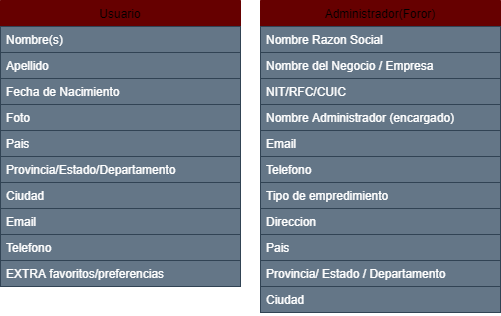

The diagram above was exported from draw.io. Its source (the exported page's mxGraphModel, read from the mxfile embedded in the PNG):
<mxGraphModel dx="1044" dy="823" grid="1" gridSize="10" guides="1" tooltips="1" connect="1" arrows="1" fold="1" page="1" pageScale="1" pageWidth="827" pageHeight="1169" math="0" shadow="0">
  <root>
    <mxCell id="0" />
    <mxCell id="1" parent="0" />
    <mxCell id="6" value="Usuario" style="swimlane;fontStyle=0;childLayout=stackLayout;horizontal=1;startSize=26;horizontalStack=0;resizeParent=1;resizeParentMax=0;resizeLast=0;collapsible=1;marginBottom=0;strokeColor=#660000;fillColor=#660000;" parent="1" vertex="1">
      <mxGeometry x="40" y="126" width="240" height="286" as="geometry" />
    </mxCell>
    <mxCell id="7" value="Nombre(s)" style="text;align=left;verticalAlign=top;spacingLeft=4;spacingRight=4;overflow=hidden;rotatable=0;points=[[0,0.5],[1,0.5]];portConstraint=eastwest;labelBackgroundColor=none;fillColor=#647687;strokeColor=#314354;fontColor=#ffffff;" parent="6" vertex="1">
      <mxGeometry y="26" width="240" height="26" as="geometry" />
    </mxCell>
    <mxCell id="8" value="Apellido" style="text;align=left;verticalAlign=top;spacingLeft=4;spacingRight=4;overflow=hidden;rotatable=0;points=[[0,0.5],[1,0.5]];portConstraint=eastwest;labelBackgroundColor=none;fillColor=#647687;strokeColor=#314354;fontColor=#ffffff;" parent="6" vertex="1">
      <mxGeometry y="52" width="240" height="26" as="geometry" />
    </mxCell>
    <mxCell id="9" value="Fecha de Nacimiento" style="text;align=left;verticalAlign=top;spacingLeft=4;spacingRight=4;overflow=hidden;rotatable=0;points=[[0,0.5],[1,0.5]];portConstraint=eastwest;labelBackgroundColor=none;fillColor=#647687;strokeColor=#314354;fontColor=#ffffff;" parent="6" vertex="1">
      <mxGeometry y="78" width="240" height="26" as="geometry" />
    </mxCell>
    <mxCell id="10" value="Foto" style="text;align=left;verticalAlign=top;spacingLeft=4;spacingRight=4;overflow=hidden;rotatable=0;points=[[0,0.5],[1,0.5]];portConstraint=eastwest;labelBackgroundColor=none;fillColor=#647687;strokeColor=#314354;fontColor=#ffffff;" parent="6" vertex="1">
      <mxGeometry y="104" width="240" height="26" as="geometry" />
    </mxCell>
    <mxCell id="11" value="Pais" style="text;align=left;verticalAlign=top;spacingLeft=4;spacingRight=4;overflow=hidden;rotatable=0;points=[[0,0.5],[1,0.5]];portConstraint=eastwest;labelBackgroundColor=none;fillColor=#647687;strokeColor=#314354;fontColor=#ffffff;" parent="6" vertex="1">
      <mxGeometry y="130" width="240" height="26" as="geometry" />
    </mxCell>
    <mxCell id="12" value="Provincia/Estado/Departamento" style="text;align=left;verticalAlign=top;spacingLeft=4;spacingRight=4;overflow=hidden;rotatable=0;points=[[0,0.5],[1,0.5]];portConstraint=eastwest;labelBackgroundColor=none;fillColor=#647687;strokeColor=#314354;fontColor=#ffffff;" parent="6" vertex="1">
      <mxGeometry y="156" width="240" height="26" as="geometry" />
    </mxCell>
    <mxCell id="13" value="Ciudad" style="text;align=left;verticalAlign=top;spacingLeft=4;spacingRight=4;overflow=hidden;rotatable=0;points=[[0,0.5],[1,0.5]];portConstraint=eastwest;labelBackgroundColor=none;fillColor=#647687;strokeColor=#314354;fontColor=#ffffff;" parent="6" vertex="1">
      <mxGeometry y="182" width="240" height="26" as="geometry" />
    </mxCell>
    <mxCell id="14" value="Email" style="text;align=left;verticalAlign=top;spacingLeft=4;spacingRight=4;overflow=hidden;rotatable=0;points=[[0,0.5],[1,0.5]];portConstraint=eastwest;labelBackgroundColor=none;fillColor=#647687;strokeColor=#314354;fontColor=#ffffff;" parent="6" vertex="1">
      <mxGeometry y="208" width="240" height="26" as="geometry" />
    </mxCell>
    <mxCell id="15" value="Telefono" style="text;align=left;verticalAlign=top;spacingLeft=4;spacingRight=4;overflow=hidden;rotatable=0;points=[[0,0.5],[1,0.5]];portConstraint=eastwest;labelBackgroundColor=none;fillColor=#647687;strokeColor=#314354;fontColor=#ffffff;" parent="6" vertex="1">
      <mxGeometry y="234" width="240" height="26" as="geometry" />
    </mxCell>
    <mxCell id="16" value="EXTRA favoritos/preferencias" style="text;align=left;verticalAlign=top;spacingLeft=4;spacingRight=4;overflow=hidden;rotatable=0;points=[[0,0.5],[1,0.5]];portConstraint=eastwest;labelBackgroundColor=none;fillColor=#647687;strokeColor=#314354;fontColor=#ffffff;" parent="6" vertex="1">
      <mxGeometry y="260" width="240" height="26" as="geometry" />
    </mxCell>
    <mxCell id="17" value="Administrador(Foror)" style="swimlane;fontStyle=0;childLayout=stackLayout;horizontal=1;startSize=26;horizontalStack=0;resizeParent=1;resizeParentMax=0;resizeLast=0;collapsible=1;marginBottom=0;strokeColor=#660000;fillColor=#660000;" parent="1" vertex="1">
      <mxGeometry x="300" y="126" width="240" height="312" as="geometry" />
    </mxCell>
    <mxCell id="18" value="Nombre Razon Social" style="text;align=left;verticalAlign=top;spacingLeft=4;spacingRight=4;overflow=hidden;rotatable=0;points=[[0,0.5],[1,0.5]];portConstraint=eastwest;labelBackgroundColor=none;fillColor=#647687;strokeColor=#314354;fontColor=#ffffff;" parent="17" vertex="1">
      <mxGeometry y="26" width="240" height="26" as="geometry" />
    </mxCell>
    <mxCell id="19" value="Nombre del Negocio / Empresa" style="text;align=left;verticalAlign=top;spacingLeft=4;spacingRight=4;overflow=hidden;rotatable=0;points=[[0,0.5],[1,0.5]];portConstraint=eastwest;labelBackgroundColor=none;fillColor=#647687;strokeColor=#314354;fontColor=#ffffff;" parent="17" vertex="1">
      <mxGeometry y="52" width="240" height="26" as="geometry" />
    </mxCell>
    <mxCell id="20" value="NIT/RFC/CUIC" style="text;align=left;verticalAlign=top;spacingLeft=4;spacingRight=4;overflow=hidden;rotatable=0;points=[[0,0.5],[1,0.5]];portConstraint=eastwest;labelBackgroundColor=none;fillColor=#647687;strokeColor=#314354;fontColor=#ffffff;" parent="17" vertex="1">
      <mxGeometry y="78" width="240" height="26" as="geometry" />
    </mxCell>
    <mxCell id="21" value="Nombre Administrador (encargado)" style="text;align=left;verticalAlign=top;spacingLeft=4;spacingRight=4;overflow=hidden;rotatable=0;points=[[0,0.5],[1,0.5]];portConstraint=eastwest;labelBackgroundColor=none;fillColor=#647687;strokeColor=#314354;fontColor=#ffffff;" parent="17" vertex="1">
      <mxGeometry y="104" width="240" height="26" as="geometry" />
    </mxCell>
    <mxCell id="22" value="Email " style="text;align=left;verticalAlign=top;spacingLeft=4;spacingRight=4;overflow=hidden;rotatable=0;points=[[0,0.5],[1,0.5]];portConstraint=eastwest;labelBackgroundColor=none;fillColor=#647687;strokeColor=#314354;fontColor=#ffffff;" parent="17" vertex="1">
      <mxGeometry y="130" width="240" height="26" as="geometry" />
    </mxCell>
    <mxCell id="23" value="Telefono" style="text;align=left;verticalAlign=top;spacingLeft=4;spacingRight=4;overflow=hidden;rotatable=0;points=[[0,0.5],[1,0.5]];portConstraint=eastwest;labelBackgroundColor=none;fillColor=#647687;strokeColor=#314354;fontColor=#ffffff;" parent="17" vertex="1">
      <mxGeometry y="156" width="240" height="26" as="geometry" />
    </mxCell>
    <mxCell id="24" value="Tipo de empredimiento" style="text;align=left;verticalAlign=top;spacingLeft=4;spacingRight=4;overflow=hidden;rotatable=0;points=[[0,0.5],[1,0.5]];portConstraint=eastwest;labelBackgroundColor=none;fillColor=#647687;strokeColor=#314354;fontColor=#ffffff;" parent="17" vertex="1">
      <mxGeometry y="182" width="240" height="26" as="geometry" />
    </mxCell>
    <mxCell id="25" value="Direccion" style="text;align=left;verticalAlign=top;spacingLeft=4;spacingRight=4;overflow=hidden;rotatable=0;points=[[0,0.5],[1,0.5]];portConstraint=eastwest;labelBackgroundColor=none;fillColor=#647687;strokeColor=#314354;fontColor=#ffffff;" parent="17" vertex="1">
      <mxGeometry y="208" width="240" height="26" as="geometry" />
    </mxCell>
    <mxCell id="26" value="Pais" style="text;align=left;verticalAlign=top;spacingLeft=4;spacingRight=4;overflow=hidden;rotatable=0;points=[[0,0.5],[1,0.5]];portConstraint=eastwest;labelBackgroundColor=none;fillColor=#647687;strokeColor=#314354;fontColor=#ffffff;" parent="17" vertex="1">
      <mxGeometry y="234" width="240" height="26" as="geometry" />
    </mxCell>
    <mxCell id="27" value="Provincia/ Estado / Departamento" style="text;align=left;verticalAlign=top;spacingLeft=4;spacingRight=4;overflow=hidden;rotatable=0;points=[[0,0.5],[1,0.5]];portConstraint=eastwest;labelBackgroundColor=none;fillColor=#647687;strokeColor=#314354;fontColor=#ffffff;" parent="17" vertex="1">
      <mxGeometry y="260" width="240" height="26" as="geometry" />
    </mxCell>
    <mxCell id="28" value="Ciudad" style="text;align=left;verticalAlign=top;spacingLeft=4;spacingRight=4;overflow=hidden;rotatable=0;points=[[0,0.5],[1,0.5]];portConstraint=eastwest;labelBackgroundColor=none;fillColor=#647687;strokeColor=#314354;fontColor=#ffffff;" parent="17" vertex="1">
      <mxGeometry y="286" width="240" height="26" as="geometry" />
    </mxCell>
  </root>
</mxGraphModel>